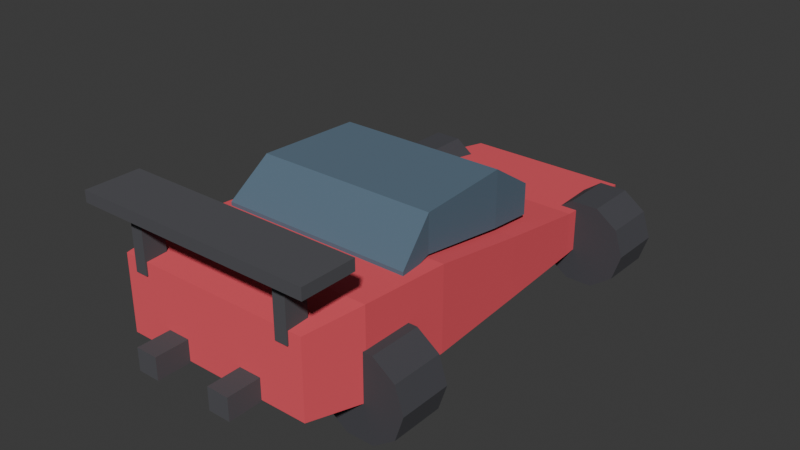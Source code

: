 # Source: A_Wedge.blend  (saved by Blender 5.1.30; exported with 4.5.12 LTS)
import bpy
from mathutils import Matrix  # noqa: F401  (used for matrix-valued properties, if any)

bpy.ops.wm.read_factory_settings(use_empty=True)
scene = bpy.context.scene
scene.name = 'Scene'

# ---- collections
col_collection = bpy.data.collections.new('Collection'); scene.collection.children.link(col_collection)

# ---- materials (node trees are filled in below, after node groups)
mat_a_wedge_paint = bpy.data.materials.new('A_Wedge_Paint')
mat_a_wedge_paint.diffuse_color = (0.85, 0.09, 0.12, 1.0)
mat_a_wedge_glass = bpy.data.materials.new('A_Wedge_Glass')
mat_a_wedge_glass.diffuse_color = (0.1, 0.16, 0.22, 1.0)
mat_a_wedge_lights = bpy.data.materials.new('A_Wedge_Lights')
mat_a_wedge_lights.diffuse_color = (1.0, 0.92, 0.62, 1.0)
mat_a_wedge_trim = bpy.data.materials.new('A_Wedge_Trim')
mat_a_wedge_trim.diffuse_color = (0.08, 0.08, 0.09, 1.0)
mat_a_wedge_tire = bpy.data.materials.new('A_Wedge_Tire')
mat_a_wedge_tire.diffuse_color = (0.06, 0.06, 0.07, 1.0)
mat_a_wedge_rim = bpy.data.materials.new('A_Wedge_Rim')
mat_a_wedge_rim.diffuse_color = (0.78, 0.79, 0.82, 1.0)

# ---- material node trees
mat_a_wedge_paint.use_nodes = True; mat_a_wedge_paint.node_tree.nodes.clear()
_N = mat_a_wedge_paint.node_tree.nodes; _L = mat_a_wedge_paint.node_tree.links
n0 = _N.new('ShaderNodeBsdfPrincipled'); n0.name = 'Principled BSDF'; n0.location = (-200, 100)
n0.inputs[0].default_value = (0.85, 0.09, 0.12, 1.0)
n0.inputs[2].default_value = 1.0
n1 = _N.new('ShaderNodeOutputMaterial'); n1.name = 'Material Output'; n1.location = (200, 100)
_L.new(n0.outputs[0], n1.inputs[0])
n1.is_active_output = True
mat_a_wedge_glass.use_nodes = True; mat_a_wedge_glass.node_tree.nodes.clear()
_N = mat_a_wedge_glass.node_tree.nodes; _L = mat_a_wedge_glass.node_tree.links
n0 = _N.new('ShaderNodeBsdfPrincipled'); n0.name = 'Principled BSDF'; n0.location = (-200, 100)
n0.inputs[0].default_value = (0.1, 0.16, 0.22, 1.0)
n0.inputs[2].default_value = 1.0
n1 = _N.new('ShaderNodeOutputMaterial'); n1.name = 'Material Output'; n1.location = (200, 100)
_L.new(n0.outputs[0], n1.inputs[0])
n1.is_active_output = True
mat_a_wedge_lights.use_nodes = True; mat_a_wedge_lights.node_tree.nodes.clear()
_N = mat_a_wedge_lights.node_tree.nodes; _L = mat_a_wedge_lights.node_tree.links
n0 = _N.new('ShaderNodeBsdfPrincipled'); n0.name = 'Principled BSDF'; n0.location = (-200, 100)
n0.inputs[0].default_value = (1.0, 0.92, 0.62, 1.0)
n0.inputs[2].default_value = 1.0
n1 = _N.new('ShaderNodeOutputMaterial'); n1.name = 'Material Output'; n1.location = (200, 100)
_L.new(n0.outputs[0], n1.inputs[0])
n1.is_active_output = True
mat_a_wedge_trim.use_nodes = True; mat_a_wedge_trim.node_tree.nodes.clear()
_N = mat_a_wedge_trim.node_tree.nodes; _L = mat_a_wedge_trim.node_tree.links
n0 = _N.new('ShaderNodeBsdfPrincipled'); n0.name = 'Principled BSDF'; n0.location = (-200, 100)
n0.inputs[0].default_value = (0.08, 0.08, 0.09, 1.0)
n0.inputs[2].default_value = 1.0
n1 = _N.new('ShaderNodeOutputMaterial'); n1.name = 'Material Output'; n1.location = (200, 100)
_L.new(n0.outputs[0], n1.inputs[0])
n1.is_active_output = True
mat_a_wedge_tire.use_nodes = True; mat_a_wedge_tire.node_tree.nodes.clear()
_N = mat_a_wedge_tire.node_tree.nodes; _L = mat_a_wedge_tire.node_tree.links
n0 = _N.new('ShaderNodeBsdfPrincipled'); n0.name = 'Principled BSDF'; n0.location = (-200, 100)
n0.inputs[0].default_value = (0.06, 0.06, 0.07, 1.0)
n0.inputs[2].default_value = 1.0
n1 = _N.new('ShaderNodeOutputMaterial'); n1.name = 'Material Output'; n1.location = (200, 100)
_L.new(n0.outputs[0], n1.inputs[0])
n1.is_active_output = True
mat_a_wedge_rim.use_nodes = True; mat_a_wedge_rim.node_tree.nodes.clear()
_N = mat_a_wedge_rim.node_tree.nodes; _L = mat_a_wedge_rim.node_tree.links
n0 = _N.new('ShaderNodeBsdfPrincipled'); n0.name = 'Principled BSDF'; n0.location = (-200, 100)
n0.inputs[0].default_value = (0.78, 0.79, 0.82, 1.0)
n0.inputs[2].default_value = 1.0
n1 = _N.new('ShaderNodeOutputMaterial'); n1.name = 'Material Output'; n1.location = (200, 100)
_L.new(n0.outputs[0], n1.inputs[0])
n1.is_active_output = True

# ---- world
world_world = bpy.data.worlds.new('World'); scene.world = world_world
world_world.use_nodes = True; world_world.node_tree.nodes.clear()
_N = world_world.node_tree.nodes; _L = world_world.node_tree.links
n0 = _N.new('ShaderNodeOutputWorld'); n0.name = 'World Output'; n0.location = (200, 100)
n1 = _N.new('ShaderNodeBackground'); n1.name = 'Background'; n1.location = (-200, 100)
n1.inputs[0].default_value = (0.05088, 0.05088, 0.05088, 1.0)
_L.new(n1.outputs[0], n0.inputs[0])
n0.is_active_output = True
world_world.color = (0.05088, 0.05088, 0.05088)
world_world.sun_shadow_jitter_overblur = 0.0

# ---- meshes
me_a_wedge_body = bpy.data.meshes.new('A_Wedge_Body')
me_a_wedge_body.from_pydata([(-0.62, -1.52, 0.3), (0.62, -1.52, 0.3), (0.62, -1.52, 0.78), (-0.62, -1.52, 0.78), (-0.68, -1.15, 0.24), (0.68, -1.15, 0.24), (0.68, -1.15, 0.8), (-0.68, -1.15, 0.8), (-0.68, -0.55, 0.22), (0.68, -0.55, 0.22), (0.68, -0.55, 0.76), (-0.68, -0.55, 0.76), (-0.64, 0.15, 0.22), (0.64, 0.15, 0.22), (0.64, 0.15, 0.62), (-0.64, 0.15, 0.62), (-0.6, 0.8, 0.22), (0.6, 0.8, 0.22), (0.6, 0.8, 0.5), (-0.6, 0.8, 0.5), (-0.58, 1.24, 0.24), (0.58, 1.24, 0.24), (0.58, 1.24, 0.46), (-0.58, 1.24, 0.46), (-0.54, 1.46, 0.26), (0.54, 1.46, 0.26), (0.54, 1.46, 0.44), (-0.54, 1.46, 0.44)], [], [(0, 4, 5, 1), (1, 5, 6, 2), (2, 6, 7, 3), (3, 7, 4, 0), (4, 8, 9, 5), (5, 9, 10, 6), (6, 10, 11, 7), (7, 11, 8, 4), (8, 12, 13, 9), (9, 13, 14, 10), (10, 14, 15, 11), (11, 15, 12, 8), (12, 16, 17, 13), (13, 17, 18, 14), (14, 18, 19, 15), (15, 19, 16, 12), (16, 20, 21, 17), (17, 21, 22, 18), (18, 22, 23, 19), (19, 23, 20, 16), (20, 24, 25, 21), (21, 25, 26, 22), (22, 26, 27, 23), (23, 27, 24, 20), (0, 1, 2, 3), (24, 27, 26, 25)])
me_a_wedge_body.materials.append(mat_a_wedge_paint)
me_a_wedge_body.update()
me_a_wedge_canopy = bpy.data.meshes.new('A_Wedge_Canopy')
me_a_wedge_canopy.from_pydata([(-0.62, -0.8, 0.74), (0.62, -0.8, 0.74), (0.62, -0.8, 0.8), (-0.62, -0.8, 0.8), (-0.58, -0.55, 0.78), (0.58, -0.55, 0.78), (0.58, -0.55, 1.02), (-0.58, -0.55, 1.02), (-0.54, 0.1, 0.66), (0.54, 0.1, 0.66), (0.54, 0.1, 1.02), (-0.54, 0.1, 1.02), (-0.5, 0.45, 0.6), (0.5, 0.45, 0.6), (0.5, 0.45, 0.8), (-0.5, 0.45, 0.8)], [], [(0, 4, 5, 1), (1, 5, 6, 2), (2, 6, 7, 3), (3, 7, 4, 0), (4, 8, 9, 5), (5, 9, 10, 6), (6, 10, 11, 7), (7, 11, 8, 4), (8, 12, 13, 9), (9, 13, 14, 10), (10, 14, 15, 11), (11, 15, 12, 8), (0, 1, 2, 3), (12, 15, 14, 13)])
me_a_wedge_canopy.materials.append(mat_a_wedge_glass)
me_a_wedge_canopy.update()
me_a_wedge_light_l = bpy.data.meshes.new('A_Wedge_Light_L')
me_a_wedge_light_l.from_pydata([(-0.42, 1.35, 0.32), (-0.18, 1.35, 0.32), (-0.18, 1.49, 0.32), (-0.42, 1.49, 0.32), (-0.42, 1.35, 0.42), (-0.18, 1.35, 0.42), (-0.18, 1.49, 0.42), (-0.42, 1.49, 0.42)], [], [(0, 3, 2, 1), (4, 5, 6, 7), (0, 1, 5, 4), (2, 3, 7, 6), (1, 2, 6, 5), (3, 0, 4, 7)])
me_a_wedge_light_l.materials.append(mat_a_wedge_lights)
me_a_wedge_light_l.update()
me_a_wedge_light_r = bpy.data.meshes.new('A_Wedge_Light_R')
me_a_wedge_light_r.from_pydata([(0.18, 1.35, 0.32), (0.42, 1.35, 0.32), (0.42, 1.49, 0.32), (0.18, 1.49, 0.32), (0.18, 1.35, 0.42), (0.42, 1.35, 0.42), (0.42, 1.49, 0.42), (0.18, 1.49, 0.42)], [], [(0, 3, 2, 1), (4, 5, 6, 7), (0, 1, 5, 4), (2, 3, 7, 6), (1, 2, 6, 5), (3, 0, 4, 7)])
me_a_wedge_light_r.materials.append(mat_a_wedge_lights)
me_a_wedge_light_r.update()
me_a_wedge_wing = bpy.data.meshes.new('A_Wedge_Wing')
me_a_wedge_wing.from_pydata([(-0.75, -1.63, 1.065), (0.75, -1.63, 1.065), (0.75, -1.29, 1.065), (-0.75, -1.29, 1.065), (-0.75, -1.63, 1.135), (0.75, -1.63, 1.135), (0.75, -1.29, 1.135), (-0.75, -1.29, 1.135)], [], [(0, 3, 2, 1), (4, 5, 6, 7), (0, 1, 5, 4), (2, 3, 7, 6), (1, 2, 6, 5), (3, 0, 4, 7)])
me_a_wedge_wing.materials.append(mat_a_wedge_trim)
me_a_wedge_wing.update()
me_a_wedge_wingpost_l = bpy.data.meshes.new('A_Wedge_WingPost_L')
me_a_wedge_wingpost_l.from_pydata([(-0.54, -1.53, 0.7), (-0.46, -1.53, 0.7), (-0.46, -1.39, 0.7), (-0.54, -1.39, 0.7), (-0.54, -1.53, 1.1), (-0.46, -1.53, 1.1), (-0.46, -1.39, 1.1), (-0.54, -1.39, 1.1)], [], [(0, 3, 2, 1), (4, 5, 6, 7), (0, 1, 5, 4), (2, 3, 7, 6), (1, 2, 6, 5), (3, 0, 4, 7)])
me_a_wedge_wingpost_l.materials.append(mat_a_wedge_trim)
me_a_wedge_wingpost_l.update()
me_a_wedge_wingpost_r = bpy.data.meshes.new('A_Wedge_WingPost_R')
me_a_wedge_wingpost_r.from_pydata([(0.46, -1.53, 0.7), (0.54, -1.53, 0.7), (0.54, -1.39, 0.7), (0.46, -1.39, 0.7), (0.46, -1.53, 1.1), (0.54, -1.53, 1.1), (0.54, -1.39, 1.1), (0.46, -1.39, 1.1)], [], [(0, 3, 2, 1), (4, 5, 6, 7), (0, 1, 5, 4), (2, 3, 7, 6), (1, 2, 6, 5), (3, 0, 4, 7)])
me_a_wedge_wingpost_r.materials.append(mat_a_wedge_trim)
me_a_wedge_wingpost_r.update()
me_a_wedge_splitter = bpy.data.meshes.new('A_Wedge_Splitter')
me_a_wedge_splitter.from_pydata([(-0.57, 1.31, 0.205), (0.57, 1.31, 0.205), (0.57, 1.57, 0.205), (-0.57, 1.57, 0.205), (-0.57, 1.31, 0.255), (0.57, 1.31, 0.255), (0.57, 1.57, 0.255), (-0.57, 1.57, 0.255)], [], [(0, 3, 2, 1), (4, 5, 6, 7), (0, 1, 5, 4), (2, 3, 7, 6), (1, 2, 6, 5), (3, 0, 4, 7)])
me_a_wedge_splitter.materials.append(mat_a_wedge_trim)
me_a_wedge_splitter.update()
me_a_wedge_exhaust_l = bpy.data.meshes.new('A_Wedge_Exhaust_L')
me_a_wedge_exhaust_l.from_pydata([(-0.33, -1.73, 0.29), (-0.19, -1.73, 0.29), (-0.19, -1.51, 0.29), (-0.33, -1.51, 0.29), (-0.33, -1.73, 0.43), (-0.19, -1.73, 0.43), (-0.19, -1.51, 0.43), (-0.33, -1.51, 0.43)], [], [(0, 3, 2, 1), (4, 5, 6, 7), (0, 1, 5, 4), (2, 3, 7, 6), (1, 2, 6, 5), (3, 0, 4, 7)])
me_a_wedge_exhaust_l.materials.append(mat_a_wedge_trim)
me_a_wedge_exhaust_l.update()
me_a_wedge_exhaust_r = bpy.data.meshes.new('A_Wedge_Exhaust_R')
me_a_wedge_exhaust_r.from_pydata([(0.19, -1.73, 0.29), (0.33, -1.73, 0.29), (0.33, -1.51, 0.29), (0.19, -1.51, 0.29), (0.19, -1.73, 0.43), (0.33, -1.73, 0.43), (0.33, -1.51, 0.43), (0.19, -1.51, 0.43)], [], [(0, 3, 2, 1), (4, 5, 6, 7), (0, 1, 5, 4), (2, 3, 7, 6), (1, 2, 6, 5), (3, 0, 4, 7)])
me_a_wedge_exhaust_r.materials.append(mat_a_wedge_trim)
me_a_wedge_exhaust_r.update()
me_a_wedge_wheel_fl_tire = bpy.data.meshes.new('A_Wedge_Wheel_FL_Tire')
me_a_wedge_wheel_fl_tire.from_pydata([(0.28, -0.17, 0.0), (0.28, 0.17, 0.0), (0.2265, -0.17, 0.1646), (0.2265, 0.17, 0.1646), (0.08652, -0.17, 0.2663), (0.08652, 0.17, 0.2663), (-0.08652, -0.17, 0.2663), (-0.08652, 0.17, 0.2663), (-0.2265, -0.17, 0.1646), (-0.2265, 0.17, 0.1646), (-0.28, -0.17, 3.429e-17), (-0.28, 0.17, 3.429e-17), (-0.2265, -0.17, -0.1646), (-0.2265, 0.17, -0.1646), (-0.08652, -0.17, -0.2663), (-0.08652, 0.17, -0.2663), (0.08652, -0.17, -0.2663), (0.08652, 0.17, -0.2663), (0.2265, -0.17, -0.1646), (0.2265, 0.17, -0.1646)], [], [(0, 1, 3, 2), (2, 3, 5, 4), (4, 5, 7, 6), (6, 7, 9, 8), (8, 9, 11, 10), (10, 11, 13, 12), (12, 13, 15, 14), (14, 15, 17, 16), (16, 17, 19, 18), (18, 19, 1, 0), (0, 2, 4, 6, 8, 10, 12, 14, 16, 18), (1, 19, 17, 15, 13, 11, 9, 7, 5, 3)])
me_a_wedge_wheel_fl_tire.materials.append(mat_a_wedge_tire)
me_a_wedge_wheel_fl_tire.update()
me_a_wedge_wheel_fl_rim = bpy.data.meshes.new('A_Wedge_Wheel_FL_Rim')
me_a_wedge_wheel_fl_rim.from_pydata([(0.1792, -0.034, 0.0), (0.1792, -0.1564, 0.0), (0.145, -0.034, 0.1053), (0.145, -0.1564, 0.1053), (0.05538, -0.034, 0.1704), (0.05538, -0.1564, 0.1704), (-0.05538, -0.034, 0.1704), (-0.05538, -0.1564, 0.1704), (-0.145, -0.034, 0.1053), (-0.145, -0.1564, 0.1053), (-0.1792, -0.034, 2.195e-17), (-0.1792, -0.1564, 2.195e-17), (-0.145, -0.034, -0.1053), (-0.145, -0.1564, -0.1053), (-0.05538, -0.034, -0.1704), (-0.05538, -0.1564, -0.1704), (0.05538, -0.034, -0.1704), (0.05538, -0.1564, -0.1704), (0.145, -0.034, -0.1053), (0.145, -0.1564, -0.1053)], [], [(0, 2, 3, 1), (2, 4, 5, 3), (4, 6, 7, 5), (6, 8, 9, 7), (8, 10, 11, 9), (10, 12, 13, 11), (12, 14, 15, 13), (14, 16, 17, 15), (16, 18, 19, 17), (18, 0, 1, 19), (0, 18, 16, 14, 12, 10, 8, 6, 4, 2), (1, 3, 5, 7, 9, 11, 13, 15, 17, 19)])
me_a_wedge_wheel_fl_rim.materials.append(mat_a_wedge_rim)
me_a_wedge_wheel_fl_rim.update()
me_a_wedge_wheel_fl_hubcap = bpy.data.meshes.new('A_Wedge_Wheel_FL_Hubcap')
me_a_wedge_wheel_fl_hubcap.from_pydata([(0.0672, -0.153, 0.0), (0.0672, -0.1836, 0.0), (0.05437, -0.153, 0.0395), (0.05437, -0.1836, 0.0395), (0.02077, -0.153, 0.06391), (0.02077, -0.1836, 0.06391), (-0.02077, -0.153, 0.06391), (-0.02077, -0.1836, 0.06391), (-0.05437, -0.153, 0.0395), (-0.05437, -0.1836, 0.0395), (-0.0672, -0.153, 8.23e-18), (-0.0672, -0.1836, 8.23e-18), (-0.05437, -0.153, -0.0395), (-0.05437, -0.1836, -0.0395), (-0.02077, -0.153, -0.06391), (-0.02077, -0.1836, -0.06391), (0.02077, -0.153, -0.06391), (0.02077, -0.1836, -0.06391), (0.05437, -0.153, -0.0395), (0.05437, -0.1836, -0.0395)], [], [(0, 2, 3, 1), (2, 4, 5, 3), (4, 6, 7, 5), (6, 8, 9, 7), (8, 10, 11, 9), (10, 12, 13, 11), (12, 14, 15, 13), (14, 16, 17, 15), (16, 18, 19, 17), (18, 0, 1, 19), (0, 18, 16, 14, 12, 10, 8, 6, 4, 2), (1, 3, 5, 7, 9, 11, 13, 15, 17, 19)])
me_a_wedge_wheel_fl_hubcap.materials.append(mat_a_wedge_rim)
me_a_wedge_wheel_fl_hubcap.update()
me_a_wedge_wheel_fr_tire = bpy.data.meshes.new('A_Wedge_Wheel_FR_Tire')
me_a_wedge_wheel_fr_tire.from_pydata([(0.28, -0.17, 0.0), (0.28, 0.17, 0.0), (0.2265, -0.17, 0.1646), (0.2265, 0.17, 0.1646), (0.08652, -0.17, 0.2663), (0.08652, 0.17, 0.2663), (-0.08652, -0.17, 0.2663), (-0.08652, 0.17, 0.2663), (-0.2265, -0.17, 0.1646), (-0.2265, 0.17, 0.1646), (-0.28, -0.17, 3.429e-17), (-0.28, 0.17, 3.429e-17), (-0.2265, -0.17, -0.1646), (-0.2265, 0.17, -0.1646), (-0.08652, -0.17, -0.2663), (-0.08652, 0.17, -0.2663), (0.08652, -0.17, -0.2663), (0.08652, 0.17, -0.2663), (0.2265, -0.17, -0.1646), (0.2265, 0.17, -0.1646)], [], [(0, 1, 3, 2), (2, 3, 5, 4), (4, 5, 7, 6), (6, 7, 9, 8), (8, 9, 11, 10), (10, 11, 13, 12), (12, 13, 15, 14), (14, 15, 17, 16), (16, 17, 19, 18), (18, 19, 1, 0), (0, 2, 4, 6, 8, 10, 12, 14, 16, 18), (1, 19, 17, 15, 13, 11, 9, 7, 5, 3)])
me_a_wedge_wheel_fr_tire.materials.append(mat_a_wedge_tire)
me_a_wedge_wheel_fr_tire.update()
me_a_wedge_wheel_fr_rim = bpy.data.meshes.new('A_Wedge_Wheel_FR_Rim')
me_a_wedge_wheel_fr_rim.from_pydata([(0.1792, 0.034, 0.0), (0.1792, 0.1564, 0.0), (0.145, 0.034, 0.1053), (0.145, 0.1564, 0.1053), (0.05538, 0.034, 0.1704), (0.05538, 0.1564, 0.1704), (-0.05538, 0.034, 0.1704), (-0.05538, 0.1564, 0.1704), (-0.145, 0.034, 0.1053), (-0.145, 0.1564, 0.1053), (-0.1792, 0.034, 2.195e-17), (-0.1792, 0.1564, 2.195e-17), (-0.145, 0.034, -0.1053), (-0.145, 0.1564, -0.1053), (-0.05538, 0.034, -0.1704), (-0.05538, 0.1564, -0.1704), (0.05538, 0.034, -0.1704), (0.05538, 0.1564, -0.1704), (0.145, 0.034, -0.1053), (0.145, 0.1564, -0.1053)], [], [(0, 1, 3, 2), (2, 3, 5, 4), (4, 5, 7, 6), (6, 7, 9, 8), (8, 9, 11, 10), (10, 11, 13, 12), (12, 13, 15, 14), (14, 15, 17, 16), (16, 17, 19, 18), (18, 19, 1, 0), (0, 2, 4, 6, 8, 10, 12, 14, 16, 18), (1, 19, 17, 15, 13, 11, 9, 7, 5, 3)])
me_a_wedge_wheel_fr_rim.materials.append(mat_a_wedge_rim)
me_a_wedge_wheel_fr_rim.update()
me_a_wedge_wheel_fr_hubcap = bpy.data.meshes.new('A_Wedge_Wheel_FR_Hubcap')
me_a_wedge_wheel_fr_hubcap.from_pydata([(0.0672, 0.153, 0.0), (0.0672, 0.1836, 0.0), (0.05437, 0.153, 0.0395), (0.05437, 0.1836, 0.0395), (0.02077, 0.153, 0.06391), (0.02077, 0.1836, 0.06391), (-0.02077, 0.153, 0.06391), (-0.02077, 0.1836, 0.06391), (-0.05437, 0.153, 0.0395), (-0.05437, 0.1836, 0.0395), (-0.0672, 0.153, 8.23e-18), (-0.0672, 0.1836, 8.23e-18), (-0.05437, 0.153, -0.0395), (-0.05437, 0.1836, -0.0395), (-0.02077, 0.153, -0.06391), (-0.02077, 0.1836, -0.06391), (0.02077, 0.153, -0.06391), (0.02077, 0.1836, -0.06391), (0.05437, 0.153, -0.0395), (0.05437, 0.1836, -0.0395)], [], [(0, 1, 3, 2), (2, 3, 5, 4), (4, 5, 7, 6), (6, 7, 9, 8), (8, 9, 11, 10), (10, 11, 13, 12), (12, 13, 15, 14), (14, 15, 17, 16), (16, 17, 19, 18), (18, 19, 1, 0), (0, 2, 4, 6, 8, 10, 12, 14, 16, 18), (1, 19, 17, 15, 13, 11, 9, 7, 5, 3)])
me_a_wedge_wheel_fr_hubcap.materials.append(mat_a_wedge_rim)
me_a_wedge_wheel_fr_hubcap.update()
me_a_wedge_wheel_rl_tire = bpy.data.meshes.new('A_Wedge_Wheel_RL_Tire')
me_a_wedge_wheel_rl_tire.from_pydata([(0.28, -0.17, 0.0), (0.28, 0.17, 0.0), (0.2265, -0.17, 0.1646), (0.2265, 0.17, 0.1646), (0.08652, -0.17, 0.2663), (0.08652, 0.17, 0.2663), (-0.08652, -0.17, 0.2663), (-0.08652, 0.17, 0.2663), (-0.2265, -0.17, 0.1646), (-0.2265, 0.17, 0.1646), (-0.28, -0.17, 3.429e-17), (-0.28, 0.17, 3.429e-17), (-0.2265, -0.17, -0.1646), (-0.2265, 0.17, -0.1646), (-0.08652, -0.17, -0.2663), (-0.08652, 0.17, -0.2663), (0.08652, -0.17, -0.2663), (0.08652, 0.17, -0.2663), (0.2265, -0.17, -0.1646), (0.2265, 0.17, -0.1646)], [], [(0, 1, 3, 2), (2, 3, 5, 4), (4, 5, 7, 6), (6, 7, 9, 8), (8, 9, 11, 10), (10, 11, 13, 12), (12, 13, 15, 14), (14, 15, 17, 16), (16, 17, 19, 18), (18, 19, 1, 0), (0, 2, 4, 6, 8, 10, 12, 14, 16, 18), (1, 19, 17, 15, 13, 11, 9, 7, 5, 3)])
me_a_wedge_wheel_rl_tire.materials.append(mat_a_wedge_tire)
me_a_wedge_wheel_rl_tire.update()
me_a_wedge_wheel_rl_rim = bpy.data.meshes.new('A_Wedge_Wheel_RL_Rim')
me_a_wedge_wheel_rl_rim.from_pydata([(0.1792, -0.034, 0.0), (0.1792, -0.1564, 0.0), (0.145, -0.034, 0.1053), (0.145, -0.1564, 0.1053), (0.05538, -0.034, 0.1704), (0.05538, -0.1564, 0.1704), (-0.05538, -0.034, 0.1704), (-0.05538, -0.1564, 0.1704), (-0.145, -0.034, 0.1053), (-0.145, -0.1564, 0.1053), (-0.1792, -0.034, 2.195e-17), (-0.1792, -0.1564, 2.195e-17), (-0.145, -0.034, -0.1053), (-0.145, -0.1564, -0.1053), (-0.05538, -0.034, -0.1704), (-0.05538, -0.1564, -0.1704), (0.05538, -0.034, -0.1704), (0.05538, -0.1564, -0.1704), (0.145, -0.034, -0.1053), (0.145, -0.1564, -0.1053)], [], [(0, 2, 3, 1), (2, 4, 5, 3), (4, 6, 7, 5), (6, 8, 9, 7), (8, 10, 11, 9), (10, 12, 13, 11), (12, 14, 15, 13), (14, 16, 17, 15), (16, 18, 19, 17), (18, 0, 1, 19), (0, 18, 16, 14, 12, 10, 8, 6, 4, 2), (1, 3, 5, 7, 9, 11, 13, 15, 17, 19)])
me_a_wedge_wheel_rl_rim.materials.append(mat_a_wedge_rim)
me_a_wedge_wheel_rl_rim.update()
me_a_wedge_wheel_rl_hubcap = bpy.data.meshes.new('A_Wedge_Wheel_RL_Hubcap')
me_a_wedge_wheel_rl_hubcap.from_pydata([(0.0672, -0.153, 0.0), (0.0672, -0.1836, 0.0), (0.05437, -0.153, 0.0395), (0.05437, -0.1836, 0.0395), (0.02077, -0.153, 0.06391), (0.02077, -0.1836, 0.06391), (-0.02077, -0.153, 0.06391), (-0.02077, -0.1836, 0.06391), (-0.05437, -0.153, 0.0395), (-0.05437, -0.1836, 0.0395), (-0.0672, -0.153, 8.23e-18), (-0.0672, -0.1836, 8.23e-18), (-0.05437, -0.153, -0.0395), (-0.05437, -0.1836, -0.0395), (-0.02077, -0.153, -0.06391), (-0.02077, -0.1836, -0.06391), (0.02077, -0.153, -0.06391), (0.02077, -0.1836, -0.06391), (0.05437, -0.153, -0.0395), (0.05437, -0.1836, -0.0395)], [], [(0, 2, 3, 1), (2, 4, 5, 3), (4, 6, 7, 5), (6, 8, 9, 7), (8, 10, 11, 9), (10, 12, 13, 11), (12, 14, 15, 13), (14, 16, 17, 15), (16, 18, 19, 17), (18, 0, 1, 19), (0, 18, 16, 14, 12, 10, 8, 6, 4, 2), (1, 3, 5, 7, 9, 11, 13, 15, 17, 19)])
me_a_wedge_wheel_rl_hubcap.materials.append(mat_a_wedge_rim)
me_a_wedge_wheel_rl_hubcap.update()
me_a_wedge_wheel_rr_tire = bpy.data.meshes.new('A_Wedge_Wheel_RR_Tire')
me_a_wedge_wheel_rr_tire.from_pydata([(0.28, -0.17, 0.0), (0.28, 0.17, 0.0), (0.2265, -0.17, 0.1646), (0.2265, 0.17, 0.1646), (0.08652, -0.17, 0.2663), (0.08652, 0.17, 0.2663), (-0.08652, -0.17, 0.2663), (-0.08652, 0.17, 0.2663), (-0.2265, -0.17, 0.1646), (-0.2265, 0.17, 0.1646), (-0.28, -0.17, 3.429e-17), (-0.28, 0.17, 3.429e-17), (-0.2265, -0.17, -0.1646), (-0.2265, 0.17, -0.1646), (-0.08652, -0.17, -0.2663), (-0.08652, 0.17, -0.2663), (0.08652, -0.17, -0.2663), (0.08652, 0.17, -0.2663), (0.2265, -0.17, -0.1646), (0.2265, 0.17, -0.1646)], [], [(0, 1, 3, 2), (2, 3, 5, 4), (4, 5, 7, 6), (6, 7, 9, 8), (8, 9, 11, 10), (10, 11, 13, 12), (12, 13, 15, 14), (14, 15, 17, 16), (16, 17, 19, 18), (18, 19, 1, 0), (0, 2, 4, 6, 8, 10, 12, 14, 16, 18), (1, 19, 17, 15, 13, 11, 9, 7, 5, 3)])
me_a_wedge_wheel_rr_tire.materials.append(mat_a_wedge_tire)
me_a_wedge_wheel_rr_tire.update()
me_a_wedge_wheel_rr_rim = bpy.data.meshes.new('A_Wedge_Wheel_RR_Rim')
me_a_wedge_wheel_rr_rim.from_pydata([(0.1792, 0.034, 0.0), (0.1792, 0.1564, 0.0), (0.145, 0.034, 0.1053), (0.145, 0.1564, 0.1053), (0.05538, 0.034, 0.1704), (0.05538, 0.1564, 0.1704), (-0.05538, 0.034, 0.1704), (-0.05538, 0.1564, 0.1704), (-0.145, 0.034, 0.1053), (-0.145, 0.1564, 0.1053), (-0.1792, 0.034, 2.195e-17), (-0.1792, 0.1564, 2.195e-17), (-0.145, 0.034, -0.1053), (-0.145, 0.1564, -0.1053), (-0.05538, 0.034, -0.1704), (-0.05538, 0.1564, -0.1704), (0.05538, 0.034, -0.1704), (0.05538, 0.1564, -0.1704), (0.145, 0.034, -0.1053), (0.145, 0.1564, -0.1053)], [], [(0, 1, 3, 2), (2, 3, 5, 4), (4, 5, 7, 6), (6, 7, 9, 8), (8, 9, 11, 10), (10, 11, 13, 12), (12, 13, 15, 14), (14, 15, 17, 16), (16, 17, 19, 18), (18, 19, 1, 0), (0, 2, 4, 6, 8, 10, 12, 14, 16, 18), (1, 19, 17, 15, 13, 11, 9, 7, 5, 3)])
me_a_wedge_wheel_rr_rim.materials.append(mat_a_wedge_rim)
me_a_wedge_wheel_rr_rim.update()
me_a_wedge_wheel_rr_hubcap = bpy.data.meshes.new('A_Wedge_Wheel_RR_Hubcap')
me_a_wedge_wheel_rr_hubcap.from_pydata([(0.0672, 0.153, 0.0), (0.0672, 0.1836, 0.0), (0.05437, 0.153, 0.0395), (0.05437, 0.1836, 0.0395), (0.02077, 0.153, 0.06391), (0.02077, 0.1836, 0.06391), (-0.02077, 0.153, 0.06391), (-0.02077, 0.1836, 0.06391), (-0.05437, 0.153, 0.0395), (-0.05437, 0.1836, 0.0395), (-0.0672, 0.153, 8.23e-18), (-0.0672, 0.1836, 8.23e-18), (-0.05437, 0.153, -0.0395), (-0.05437, 0.1836, -0.0395), (-0.02077, 0.153, -0.06391), (-0.02077, 0.1836, -0.06391), (0.02077, 0.153, -0.06391), (0.02077, 0.1836, -0.06391), (0.05437, 0.153, -0.0395), (0.05437, 0.1836, -0.0395)], [], [(0, 1, 3, 2), (2, 3, 5, 4), (4, 5, 7, 6), (6, 7, 9, 8), (8, 9, 11, 10), (10, 11, 13, 12), (12, 13, 15, 14), (14, 15, 17, 16), (16, 17, 19, 18), (18, 19, 1, 0), (0, 2, 4, 6, 8, 10, 12, 14, 16, 18), (1, 19, 17, 15, 13, 11, 9, 7, 5, 3)])
me_a_wedge_wheel_rr_hubcap.materials.append(mat_a_wedge_rim)
me_a_wedge_wheel_rr_hubcap.update()

# ---- objects
ob_car_a_wedge = bpy.data.objects.new('Car_A_Wedge', None)
ob_a_wedge_body = bpy.data.objects.new('A_Wedge_Body', me_a_wedge_body)
ob_a_wedge_canopy = bpy.data.objects.new('A_Wedge_Canopy', me_a_wedge_canopy)
ob_a_wedge_light_l = bpy.data.objects.new('A_Wedge_Light_L', me_a_wedge_light_l)
ob_a_wedge_light_r = bpy.data.objects.new('A_Wedge_Light_R', me_a_wedge_light_r)
ob_a_wedge_wing = bpy.data.objects.new('A_Wedge_Wing', me_a_wedge_wing)
ob_a_wedge_wingpost_l = bpy.data.objects.new('A_Wedge_WingPost_L', me_a_wedge_wingpost_l)
ob_a_wedge_wingpost_r = bpy.data.objects.new('A_Wedge_WingPost_R', me_a_wedge_wingpost_r)
ob_a_wedge_splitter = bpy.data.objects.new('A_Wedge_Splitter', me_a_wedge_splitter)
ob_a_wedge_exhaust_l = bpy.data.objects.new('A_Wedge_Exhaust_L', me_a_wedge_exhaust_l)
ob_a_wedge_exhaust_r = bpy.data.objects.new('A_Wedge_Exhaust_R', me_a_wedge_exhaust_r)
ob_a_wedge_wheel_fl = bpy.data.objects.new('A_Wedge_Wheel_FL', None)
ob_a_wedge_wheel_fl_tire = bpy.data.objects.new('A_Wedge_Wheel_FL_Tire', me_a_wedge_wheel_fl_tire)
ob_a_wedge_wheel_fl_rim = bpy.data.objects.new('A_Wedge_Wheel_FL_Rim', me_a_wedge_wheel_fl_rim)
ob_a_wedge_wheel_fl_hubcap = bpy.data.objects.new('A_Wedge_Wheel_FL_Hubcap', me_a_wedge_wheel_fl_hubcap)
ob_a_wedge_wheel_fr = bpy.data.objects.new('A_Wedge_Wheel_FR', None)
ob_a_wedge_wheel_fr_tire = bpy.data.objects.new('A_Wedge_Wheel_FR_Tire', me_a_wedge_wheel_fr_tire)
ob_a_wedge_wheel_fr_rim = bpy.data.objects.new('A_Wedge_Wheel_FR_Rim', me_a_wedge_wheel_fr_rim)
ob_a_wedge_wheel_fr_hubcap = bpy.data.objects.new('A_Wedge_Wheel_FR_Hubcap', me_a_wedge_wheel_fr_hubcap)
ob_a_wedge_wheel_rl = bpy.data.objects.new('A_Wedge_Wheel_RL', None)
ob_a_wedge_wheel_rl_tire = bpy.data.objects.new('A_Wedge_Wheel_RL_Tire', me_a_wedge_wheel_rl_tire)
ob_a_wedge_wheel_rl_rim = bpy.data.objects.new('A_Wedge_Wheel_RL_Rim', me_a_wedge_wheel_rl_rim)
ob_a_wedge_wheel_rl_hubcap = bpy.data.objects.new('A_Wedge_Wheel_RL_Hubcap', me_a_wedge_wheel_rl_hubcap)
ob_a_wedge_wheel_rr = bpy.data.objects.new('A_Wedge_Wheel_RR', None)
ob_a_wedge_wheel_rr_tire = bpy.data.objects.new('A_Wedge_Wheel_RR_Tire', me_a_wedge_wheel_rr_tire)
ob_a_wedge_wheel_rr_rim = bpy.data.objects.new('A_Wedge_Wheel_RR_Rim', me_a_wedge_wheel_rr_rim)
ob_a_wedge_wheel_rr_hubcap = bpy.data.objects.new('A_Wedge_Wheel_RR_Hubcap', me_a_wedge_wheel_rr_hubcap)

# ---- transforms, parenting, visibility, modifiers, constraints
ob_car_a_wedge.location = (0.0, 0.0, 0.0)
ob_car_a_wedge.empty_display_size = 0.5
ob_a_wedge_body.parent = ob_car_a_wedge
ob_a_wedge_body.location = (0.0, 0.0, 0.0)
ob_a_wedge_canopy.parent = ob_car_a_wedge
ob_a_wedge_canopy.location = (0.0, 0.0, 0.0)
ob_a_wedge_light_l.parent = ob_car_a_wedge
ob_a_wedge_light_l.location = (0.0, 0.0, 0.0)
ob_a_wedge_light_r.parent = ob_car_a_wedge
ob_a_wedge_light_r.location = (0.0, 0.0, 0.0)
ob_a_wedge_wing.parent = ob_car_a_wedge
ob_a_wedge_wing.location = (0.0, 0.0, 0.0)
ob_a_wedge_wingpost_l.parent = ob_car_a_wedge
ob_a_wedge_wingpost_l.location = (0.0, 0.0, 0.0)
ob_a_wedge_wingpost_r.parent = ob_car_a_wedge
ob_a_wedge_wingpost_r.location = (0.0, 0.0, 0.0)
ob_a_wedge_splitter.parent = ob_car_a_wedge
ob_a_wedge_splitter.location = (0.0, 0.0, 0.0)
ob_a_wedge_exhaust_l.parent = ob_car_a_wedge
ob_a_wedge_exhaust_l.location = (0.0, 0.0, 0.0)
ob_a_wedge_exhaust_r.parent = ob_car_a_wedge
ob_a_wedge_exhaust_r.location = (0.0, 0.0, 0.0)
ob_a_wedge_wheel_fl.parent = ob_car_a_wedge
ob_a_wedge_wheel_fl.location = (-0.65, 1.05, 0.28)
ob_a_wedge_wheel_fl.empty_display_size = 0.15
ob_a_wedge_wheel_fl_tire.parent = ob_a_wedge_wheel_fl
ob_a_wedge_wheel_fl_tire.location = (0.0, 0.0, 0.0)
ob_a_wedge_wheel_fl_rim.parent = ob_a_wedge_wheel_fl
ob_a_wedge_wheel_fl_rim.location = (0.0, 0.0, 0.0)
ob_a_wedge_wheel_fl_hubcap.parent = ob_a_wedge_wheel_fl
ob_a_wedge_wheel_fl_hubcap.location = (0.0, 0.0, 0.0)
ob_a_wedge_wheel_fr.parent = ob_car_a_wedge
ob_a_wedge_wheel_fr.location = (0.65, 1.05, 0.28)
ob_a_wedge_wheel_fr.empty_display_size = 0.15
ob_a_wedge_wheel_fr_tire.parent = ob_a_wedge_wheel_fr
ob_a_wedge_wheel_fr_tire.location = (0.0, 0.0, 0.0)
ob_a_wedge_wheel_fr_rim.parent = ob_a_wedge_wheel_fr
ob_a_wedge_wheel_fr_rim.location = (0.0, 0.0, 0.0)
ob_a_wedge_wheel_fr_hubcap.parent = ob_a_wedge_wheel_fr
ob_a_wedge_wheel_fr_hubcap.location = (0.0, 0.0, 0.0)
ob_a_wedge_wheel_rl.parent = ob_car_a_wedge
ob_a_wedge_wheel_rl.location = (-0.65, -1.0, 0.28)
ob_a_wedge_wheel_rl.empty_display_size = 0.15
ob_a_wedge_wheel_rl_tire.parent = ob_a_wedge_wheel_rl
ob_a_wedge_wheel_rl_tire.location = (0.0, 0.0, 0.0)
ob_a_wedge_wheel_rl_rim.parent = ob_a_wedge_wheel_rl
ob_a_wedge_wheel_rl_rim.location = (0.0, 0.0, 0.0)
ob_a_wedge_wheel_rl_hubcap.parent = ob_a_wedge_wheel_rl
ob_a_wedge_wheel_rl_hubcap.location = (0.0, 0.0, 0.0)
ob_a_wedge_wheel_rr.parent = ob_car_a_wedge
ob_a_wedge_wheel_rr.location = (0.65, -1.0, 0.28)
ob_a_wedge_wheel_rr.empty_display_size = 0.15
ob_a_wedge_wheel_rr_tire.parent = ob_a_wedge_wheel_rr
ob_a_wedge_wheel_rr_tire.location = (0.0, 0.0, 0.0)
ob_a_wedge_wheel_rr_rim.parent = ob_a_wedge_wheel_rr
ob_a_wedge_wheel_rr_rim.location = (0.0, 0.0, 0.0)
ob_a_wedge_wheel_rr_hubcap.parent = ob_a_wedge_wheel_rr
ob_a_wedge_wheel_rr_hubcap.location = (0.0, 0.0, 0.0)

# ---- collection membership
col_collection.objects.link(ob_car_a_wedge)
col_collection.objects.link(ob_a_wedge_body)
col_collection.objects.link(ob_a_wedge_canopy)
col_collection.objects.link(ob_a_wedge_light_l)
col_collection.objects.link(ob_a_wedge_light_r)
col_collection.objects.link(ob_a_wedge_wing)
col_collection.objects.link(ob_a_wedge_wingpost_l)
col_collection.objects.link(ob_a_wedge_wingpost_r)
col_collection.objects.link(ob_a_wedge_splitter)
col_collection.objects.link(ob_a_wedge_exhaust_l)
col_collection.objects.link(ob_a_wedge_exhaust_r)
col_collection.objects.link(ob_a_wedge_wheel_fl)
col_collection.objects.link(ob_a_wedge_wheel_fl_tire)
col_collection.objects.link(ob_a_wedge_wheel_fl_rim)
col_collection.objects.link(ob_a_wedge_wheel_fl_hubcap)
col_collection.objects.link(ob_a_wedge_wheel_fr)
col_collection.objects.link(ob_a_wedge_wheel_fr_tire)
col_collection.objects.link(ob_a_wedge_wheel_fr_rim)
col_collection.objects.link(ob_a_wedge_wheel_fr_hubcap)
col_collection.objects.link(ob_a_wedge_wheel_rl)
col_collection.objects.link(ob_a_wedge_wheel_rl_tire)
col_collection.objects.link(ob_a_wedge_wheel_rl_rim)
col_collection.objects.link(ob_a_wedge_wheel_rl_hubcap)
col_collection.objects.link(ob_a_wedge_wheel_rr)
col_collection.objects.link(ob_a_wedge_wheel_rr_tire)
col_collection.objects.link(ob_a_wedge_wheel_rr_rim)
col_collection.objects.link(ob_a_wedge_wheel_rr_hubcap)

# ---- scene / render settings (as saved in the file)
scene.frame_start = 1; scene.frame_end = 250; scene.frame_set(1)
scene.render.engine = 'BLENDER_EEVEE_NEXT'
scene.render.bake_bias = 0.0
scene.render.bake_samples = 0
scene.cycles.sampling_pattern = 'TABULATED_SOBOL'
scene.eevee.use_volume_custom_range = False
bpy.context.view_layer.update()

# ---- added for rendering (the .blend has no active camera and no usable light): camera, sun
cam_auto = bpy.data.cameras.new('AutoCamera')
cam_auto.lens = 50.0
cam_auto.sensor_width = 36.0
cam_auto.clip_end = 1000.0
ob_auto_camera = bpy.data.objects.new('AutoCamera', cam_auto)
scene.collection.objects.link(ob_auto_camera)
ob_auto_camera.location = (3.65515, -4.46618, 3.49847)
ob_auto_camera.rotation_euler = (1.09748, -7.21219e-08, 0.694738)
scene.camera = ob_auto_camera
light_auto_sun = bpy.data.lights.new('AutoSun', 'SUN')
light_auto_sun.energy = 3.0
light_auto_sun.angle = 0.0523599
ob_auto_sun = bpy.data.objects.new('AutoSun', light_auto_sun)
scene.collection.objects.link(ob_auto_sun)
ob_auto_sun.rotation_euler = (0.872665, 0.174533, 0.523599)
bpy.context.view_layer.update()
